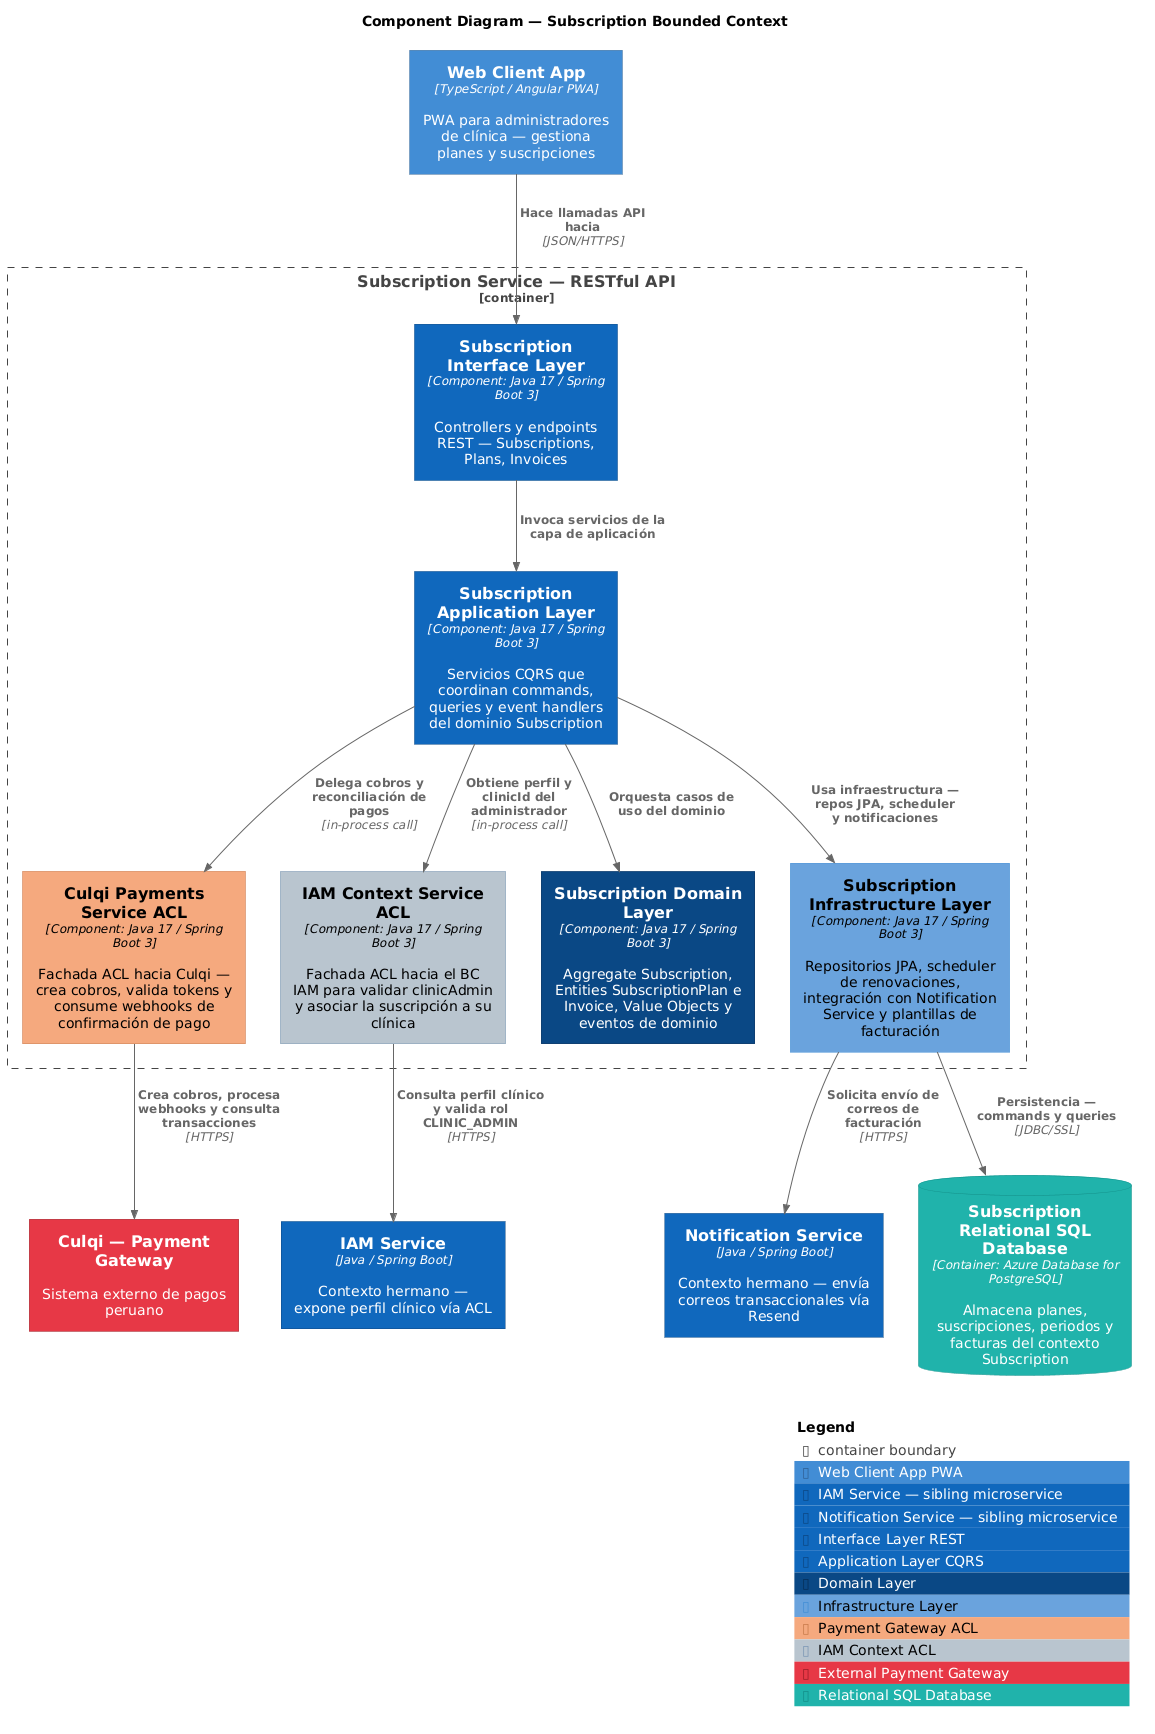

The diagram above was rendered by PlantUML. Its source (embedded in the PNG):
@startuml
!include https://raw.githubusercontent.com/plantuml-stdlib/C4-PlantUML/master/C4_Container.puml
!include https://raw.githubusercontent.com/plantuml-stdlib/C4-PlantUML/master/C4_Component.puml

' Styling
skinparam shadowing false
skinparam defaultFontName Arial
skinparam Padding 3
skinparam wrapWidth 200
skinparam nodesep 35
skinparam ranksep 55

' ---- Tags ----
AddContainerTag("webApp",         $bgColor="#438DD5", $fontColor="#ffffff", $borderColor="#2E6295", $legendText="Web Client App PWA")
AddContainerTag("iamService",     $bgColor="#1168BD", $fontColor="#ffffff", $borderColor="#0B4884", $legendText="IAM Service — sibling microservice")
AddContainerTag("notifService",   $bgColor="#1168BD", $fontColor="#ffffff", $borderColor="#0B4884", $legendText="Notification Service — sibling microservice")

AddComponentTag("interface",      $bgColor="#1168BD", $fontColor="#ffffff", $borderColor="#0B4884", $legendText="Interface Layer REST")
AddComponentTag("application",    $bgColor="#1168BD", $fontColor="#ffffff", $borderColor="#0B4884", $legendText="Application Layer CQRS")
AddComponentTag("domain",         $bgColor="#0B4884", $fontColor="#ffffff", $borderColor="#062F5A", $legendText="Domain Layer")
AddComponentTag("infrastructure", $bgColor="#6BA3DC", $fontColor="#000000", $borderColor="#438DD5", $legendText="Infrastructure Layer")
AddComponentTag("aclPayment",     $bgColor="#F5A97F", $fontColor="#000000", $borderColor="#C87A4C", $legendText="Payment Gateway ACL")
AddComponentTag("aclIam",         $bgColor="#B8C4CE", $fontColor="#000000", $borderColor="#7D98B5", $legendText="IAM Context ACL")

AddSystemTag("externalPayment",   $bgColor="#E63946", $fontColor="#ffffff", $borderColor="#9B1E28", $legendText="External Payment Gateway")
AddContainerTag("database",       $bgColor="#20B2AA", $fontColor="#ffffff", $borderColor="#148F89", $legendText="Relational SQL Database")

title Component Diagram — Subscription Bounded Context

' =========================================================
' Client
' =========================================================
Container(webApp, "Web Client App", "TypeScript / Angular PWA", "PWA para administradores de clínica — gestiona planes y suscripciones", $tags="webApp")

' =========================================================
' Subscription Service internal layers
' =========================================================
Container_Boundary(subscriptionService, "Subscription Service — RESTful API") {
  Component(interfaceLayer,      "Subscription Interface Layer",       "Component: Java 17 / Spring Boot 3", "Controllers y endpoints REST — Subscriptions, Plans, Invoices", $tags="interface")
  Component(applicationLayer,    "Subscription Application Layer",     "Component: Java 17 / Spring Boot 3", "Servicios CQRS que coordinan commands, queries y event handlers del dominio Subscription", $tags="application")
  Component(culqiAcl,            "Culqi Payments Service ACL",         "Component: Java 17 / Spring Boot 3", "Fachada ACL hacia Culqi — crea cobros, valida tokens y consume webhooks de confirmación de pago", $tags="aclPayment")
  Component(iamAcl,              "IAM Context Service ACL",            "Component: Java 17 / Spring Boot 3", "Fachada ACL hacia el BC IAM para validar clinicAdmin y asociar la suscripción a su clínica", $tags="aclIam")
  Component(domainLayer,         "Subscription Domain Layer",          "Component: Java 17 / Spring Boot 3", "Aggregate Subscription, Entities SubscriptionPlan e Invoice, Value Objects y eventos de dominio", $tags="domain")
  Component(infrastructureLayer, "Subscription Infrastructure Layer",  "Component: Java 17 / Spring Boot 3", "Repositorios JPA, scheduler de renovaciones, integración con Notification Service y plantillas de facturación", $tags="infrastructure")
}

' =========================================================
' External systems / sibling services / database
' =========================================================
System_Ext(culqi,         "Culqi — Payment Gateway",       "Sistema externo de pagos peruano", $tags="externalPayment")
Container(iamService,     "IAM Service",                   "Java / Spring Boot",                "Contexto hermano — expone perfil clínico vía ACL", $tags="iamService")
Container(notifService,   "Notification Service",          "Java / Spring Boot",                "Contexto hermano — envía correos transaccionales vía Resend", $tags="notifService")
ContainerDb(subscriptionDB, "Subscription Relational SQL Database", "Container: Azure Database for PostgreSQL", "Almacena planes, suscripciones, periodos y facturas del contexto Subscription", $tags="database")

' =========================================================
' Relations — vertical flow
' =========================================================
Rel(webApp, interfaceLayer, "Hace llamadas API hacia", "JSON/HTTPS")

Rel(interfaceLayer, applicationLayer, "Invoca servicios de la capa de aplicación")

Rel(applicationLayer, culqiAcl,            "Delega cobros y reconciliación de pagos", "in-process call")
Rel(applicationLayer, iamAcl,              "Obtiene perfil y clinicId del administrador", "in-process call")
Rel(applicationLayer, domainLayer,         "Orquesta casos de uso del dominio")
Rel(applicationLayer, infrastructureLayer, "Usa infraestructura — repos JPA, scheduler y notificaciones")

Rel(culqiAcl,            culqi,        "Crea cobros, procesa webhooks y consulta transacciones", "HTTPS")
Rel(iamAcl,              iamService,   "Consulta perfil clínico y valida rol CLINIC_ADMIN",      "HTTPS")
Rel(infrastructureLayer, notifService, "Solicita envío de correos de facturación",                "HTTPS")
Rel(infrastructureLayer, subscriptionDB, "Persistencia — commands y queries",                     "JDBC/SSL")

SHOW_LEGEND()
@enduml